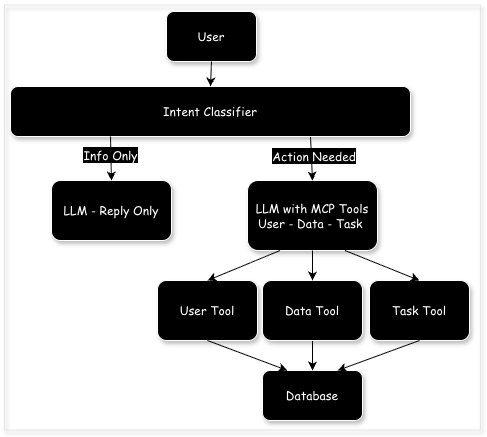

The diagram above was exported from draw.io. Its source (the exported page's mxGraphModel, read from the mxfile embedded in the PNG):
<mxGraphModel dx="931" dy="667" grid="1" gridSize="10" guides="1" tooltips="1" connect="1" arrows="1" fold="1" page="1" pageScale="1" pageWidth="827" pageHeight="1169" math="0" shadow="0">
  <root>
    <mxCell id="0" />
    <mxCell id="1" parent="0" />
    <mxCell id="pBSA6Te7Ja4A5POko-Ul-1" parent="1" style="rounded=0;whiteSpace=wrap;html=1;fillColor=none;strokeColor=#E6E6E6;shadow=1;" value="" vertex="1">
      <mxGeometry height="425" width="476" x="367" y="4.5" as="geometry" />
    </mxCell>
    <mxCell id="MGgGTo2vdV0bBBWriklH-1" parent="1" style="rounded=1;whiteSpace=wrap;html=1;fontFamily=Comic Sans MS;labelBackgroundColor=light-dark(#000000,#333333);fontColor=#FFFFFF;fillColor=light-dark(#000000,#333333);strokeColor=#FFFFFF;shadow=1;" value="&lt;font&gt;User&lt;/font&gt;" vertex="1">
      <mxGeometry height="50" width="90" x="529" y="11" as="geometry" />
    </mxCell>
    <mxCell id="MGgGTo2vdV0bBBWriklH-2" parent="1" style="rounded=1;whiteSpace=wrap;html=1;fontFamily=Comic Sans MS;labelBackgroundColor=light-dark(#000000,#333333);fontColor=#FFFFFF;fillColor=light-dark(#000000,#333333);strokeColor=#FFFFFF;shadow=1;" value="LLM with MCP Tools&lt;br&gt;User - Data - Task&amp;nbsp;" vertex="1">
      <mxGeometry height="70" width="130" x="610" y="180" as="geometry" />
    </mxCell>
    <mxCell id="MGgGTo2vdV0bBBWriklH-4" parent="1" style="rounded=1;whiteSpace=wrap;html=1;fontFamily=Comic Sans MS;labelBackgroundColor=light-dark(#000000,#333333);fontColor=#FFFFFF;fillColor=light-dark(#000000,#333333);strokeColor=#FFFFFF;shadow=1;" value="User Tool" vertex="1">
      <mxGeometry height="60" width="100" x="520" y="280" as="geometry" />
    </mxCell>
    <mxCell id="MGgGTo2vdV0bBBWriklH-6" edge="1" parent="1" source="UHTCGA1JMTCL48Hu5qjN-1" style="endArrow=classic;html=1;rounded=0;entryX=0.5;entryY=0;entryDx=0;entryDy=0;exitX=0.75;exitY=1;exitDx=0;exitDy=0;" target="MGgGTo2vdV0bBBWriklH-2" value="">
      <mxGeometry height="50" relative="1" width="50" as="geometry">
        <mxPoint x="640" y="160" as="sourcePoint" />
        <mxPoint x="510" y="190" as="targetPoint" />
      </mxGeometry>
    </mxCell>
    <mxCell id="MGgGTo2vdV0bBBWriklH-7" edge="1" parent="1" source="MGgGTo2vdV0bBBWriklH-2" style="endArrow=classic;html=1;rounded=0;exitX=0.25;exitY=1;exitDx=0;exitDy=0;entryX=0.5;entryY=0;entryDx=0;entryDy=0;" target="MGgGTo2vdV0bBBWriklH-4" value="">
      <mxGeometry height="50" relative="1" width="50" as="geometry">
        <mxPoint x="170" y="270" as="sourcePoint" />
        <mxPoint x="170" y="310" as="targetPoint" />
      </mxGeometry>
    </mxCell>
    <mxCell id="fLFPR3EZAXjcfIjhDZi1-1" parent="1" style="rounded=1;whiteSpace=wrap;html=1;fontFamily=Comic Sans MS;labelBackgroundColor=light-dark(#000000,#333333);fontColor=#FFFFFF;fillColor=light-dark(#000000,#333333);strokeColor=#FFFFFF;shadow=1;" value="Database" vertex="1">
      <mxGeometry height="50" width="100" x="625" y="370" as="geometry" />
    </mxCell>
    <mxCell id="fLFPR3EZAXjcfIjhDZi1-2" edge="1" parent="1" source="62YoVOERu0nJNDnKkCZN-1" style="endArrow=classic;html=1;rounded=0;entryX=0.5;entryY=0;entryDx=0;entryDy=0;exitX=0.5;exitY=1;exitDx=0;exitDy=0;" target="fLFPR3EZAXjcfIjhDZi1-1" value="">
      <mxGeometry height="50" relative="1" width="50" as="geometry">
        <mxPoint x="395" y="460" as="sourcePoint" />
        <mxPoint x="445" y="410" as="targetPoint" />
      </mxGeometry>
    </mxCell>
    <mxCell id="62YoVOERu0nJNDnKkCZN-1" parent="1" style="rounded=1;whiteSpace=wrap;html=1;fontFamily=Comic Sans MS;labelBackgroundColor=light-dark(#000000,#333333);fontColor=#FFFFFF;fillColor=light-dark(#000000,#333333);strokeColor=#FFFFFF;shadow=1;" value="Data Tool" vertex="1">
      <mxGeometry height="60" width="100" x="625" y="280" as="geometry" />
    </mxCell>
    <mxCell id="62YoVOERu0nJNDnKkCZN-2" parent="1" style="rounded=1;whiteSpace=wrap;html=1;fontFamily=Comic Sans MS;labelBackgroundColor=light-dark(#000000,#333333);fontColor=#FFFFFF;fillColor=light-dark(#000000,#333333);strokeColor=#FFFFFF;shadow=1;" value="Task Tool" vertex="1">
      <mxGeometry height="60" width="100" x="732" y="280" as="geometry" />
    </mxCell>
    <mxCell id="62YoVOERu0nJNDnKkCZN-4" edge="1" parent="1" source="MGgGTo2vdV0bBBWriklH-2" style="endArrow=classic;html=1;rounded=0;entryX=0.5;entryY=0;entryDx=0;entryDy=0;exitX=0.5;exitY=1;exitDx=0;exitDy=0;" target="62YoVOERu0nJNDnKkCZN-1" value="">
      <mxGeometry height="50" relative="1" width="50" as="geometry">
        <mxPoint x="480" y="370" as="sourcePoint" />
        <mxPoint x="530" y="320" as="targetPoint" />
      </mxGeometry>
    </mxCell>
    <mxCell id="62YoVOERu0nJNDnKkCZN-5" edge="1" parent="1" source="MGgGTo2vdV0bBBWriklH-2" style="endArrow=classic;html=1;rounded=0;entryX=0.5;entryY=0;entryDx=0;entryDy=0;exitX=0.75;exitY=1;exitDx=0;exitDy=0;" target="62YoVOERu0nJNDnKkCZN-2" value="">
      <mxGeometry height="50" relative="1" width="50" as="geometry">
        <mxPoint x="720" y="250" as="sourcePoint" />
        <mxPoint x="735" y="280" as="targetPoint" />
      </mxGeometry>
    </mxCell>
    <mxCell id="UHTCGA1JMTCL48Hu5qjN-1" parent="1" style="rounded=1;whiteSpace=wrap;html=1;fontFamily=Comic Sans MS;labelBackgroundColor=light-dark(#000000,#333333);fontColor=#FFFFFF;fillColor=light-dark(#000000,#333333);strokeColor=#FFFFFF;shadow=1;" value="&lt;font&gt;Intent Classifier&lt;/font&gt;" vertex="1">
      <mxGeometry height="50" width="400" x="373" y="86" as="geometry" />
    </mxCell>
    <mxCell id="UHTCGA1JMTCL48Hu5qjN-2" edge="1" parent="1" source="MGgGTo2vdV0bBBWriklH-4" style="endArrow=classic;html=1;rounded=0;entryX=0.25;entryY=0;entryDx=0;entryDy=0;exitX=0.5;exitY=1;exitDx=0;exitDy=0;" target="fLFPR3EZAXjcfIjhDZi1-1" value="">
      <mxGeometry height="50" relative="1" width="50" as="geometry">
        <mxPoint x="365" y="280" as="sourcePoint" />
        <mxPoint x="415" y="230" as="targetPoint" />
      </mxGeometry>
    </mxCell>
    <mxCell id="UHTCGA1JMTCL48Hu5qjN-3" edge="1" parent="1" source="62YoVOERu0nJNDnKkCZN-2" style="endArrow=classic;html=1;rounded=0;entryX=0.75;entryY=0;entryDx=0;entryDy=0;exitX=0.5;exitY=1;exitDx=0;exitDy=0;" target="fLFPR3EZAXjcfIjhDZi1-1" value="">
      <mxGeometry height="50" relative="1" width="50" as="geometry">
        <mxPoint x="365" y="280" as="sourcePoint" />
        <mxPoint x="415" y="230" as="targetPoint" />
      </mxGeometry>
    </mxCell>
    <mxCell id="UHTCGA1JMTCL48Hu5qjN-4" parent="1" style="text;html=1;whiteSpace=wrap;strokeColor=none;fillColor=none;align=center;verticalAlign=middle;rounded=0;" value="&lt;font face=&quot;Comic Sans MS&quot; style=&quot;color: rgb(255, 255, 255); background-color: light-dark(rgb(0, 0, 0), rgb(51, 51, 51));&quot;&gt;Action Needed&lt;/font&gt;" vertex="1">
      <mxGeometry height="30" width="90" x="632" y="141" as="geometry" />
    </mxCell>
    <mxCell id="UHTCGA1JMTCL48Hu5qjN-5" parent="1" style="rounded=1;whiteSpace=wrap;html=1;fontFamily=Comic Sans MS;labelBackgroundColor=light-dark(#000000,#333333);fontColor=#FFFFFF;fillColor=light-dark(#000000,#333333);strokeColor=#FFFFFF;shadow=1;" value="LLM - Reply Only" vertex="1">
      <mxGeometry height="60" width="120" x="414" y="180" as="geometry" />
    </mxCell>
    <mxCell id="UHTCGA1JMTCL48Hu5qjN-6" edge="1" parent="1" source="UHTCGA1JMTCL48Hu5qjN-1" style="endArrow=classic;html=1;rounded=0;entryX=0.5;entryY=0;entryDx=0;entryDy=0;exitX=0.25;exitY=1;exitDx=0;exitDy=0;" target="UHTCGA1JMTCL48Hu5qjN-5" value="">
      <mxGeometry height="50" relative="1" width="50" as="geometry">
        <mxPoint x="469" y="110" as="sourcePoint" />
        <mxPoint x="431" y="180" as="targetPoint" />
      </mxGeometry>
    </mxCell>
    <mxCell id="UHTCGA1JMTCL48Hu5qjN-7" connectable="0" parent="UHTCGA1JMTCL48Hu5qjN-6" style="edgeLabel;html=1;align=center;verticalAlign=middle;resizable=0;points=[];" value="&lt;font style=&quot;font-size: 12px; color: rgb(255, 255, 255); background-color: light-dark(rgb(0, 0, 0), rgb(51, 51, 51));&quot; face=&quot;Comic Sans MS&quot;&gt;Info Only&lt;/font&gt;" vertex="1">
      <mxGeometry relative="1" x="-0.2292" y="-1" as="geometry">
        <mxPoint y="1" as="offset" />
      </mxGeometry>
    </mxCell>
    <mxCell id="UHTCGA1JMTCL48Hu5qjN-8" edge="1" parent="1" source="MGgGTo2vdV0bBBWriklH-1" style="endArrow=classic;html=1;rounded=0;entryX=0.5;entryY=0;entryDx=0;entryDy=0;exitX=0.5;exitY=1;exitDx=0;exitDy=0;" target="UHTCGA1JMTCL48Hu5qjN-1" value="">
      <mxGeometry height="50" relative="1" width="50" as="geometry">
        <mxPoint x="440" y="280" as="sourcePoint" />
        <mxPoint x="490" y="230" as="targetPoint" />
      </mxGeometry>
    </mxCell>
  </root>
</mxGraphModel>